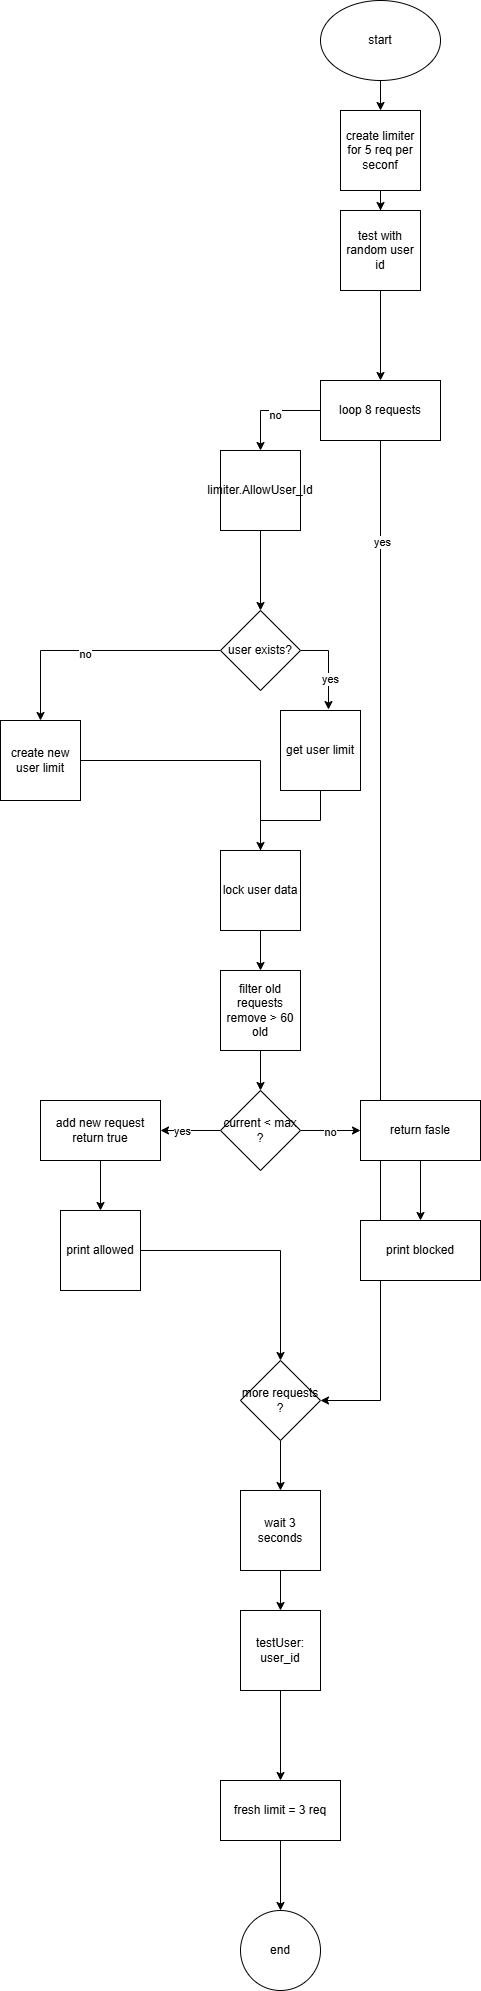

The diagram above was exported from draw.io. Its source (the exported page's mxGraphModel, read from the mxfile embedded in the PNG):
<mxGraphModel dx="1722" dy="439" grid="1" gridSize="10" guides="1" tooltips="1" connect="1" arrows="1" fold="1" page="1" pageScale="1" pageWidth="850" pageHeight="1100" math="0" shadow="0">
  <root>
    <mxCell id="0" />
    <mxCell id="1" parent="0" />
    <mxCell id="WHy5QPQqxbLXqO33kYFN-107" connectable="0" parent="1" style="group" value="" vertex="1">
      <mxGeometry height="1990" width="480" x="-110" y="720" as="geometry" />
    </mxCell>
    <mxCell id="WHy5QPQqxbLXqO33kYFN-57" edge="1" parent="WHy5QPQqxbLXqO33kYFN-107" source="WHy5QPQqxbLXqO33kYFN-56" style="edgeStyle=orthogonalEdgeStyle;rounded=0;orthogonalLoop=1;jettySize=auto;html=1;" target="WHy5QPQqxbLXqO33kYFN-58">
      <mxGeometry relative="1" as="geometry">
        <mxPoint x="380" y="130" as="targetPoint" />
      </mxGeometry>
    </mxCell>
    <mxCell id="WHy5QPQqxbLXqO33kYFN-56" parent="WHy5QPQqxbLXqO33kYFN-107" style="ellipse;whiteSpace=wrap;html=1;" value="start" vertex="1">
      <mxGeometry height="80" width="120" x="320" as="geometry" />
    </mxCell>
    <mxCell id="WHy5QPQqxbLXqO33kYFN-59" edge="1" parent="WHy5QPQqxbLXqO33kYFN-107" source="WHy5QPQqxbLXqO33kYFN-58" style="edgeStyle=orthogonalEdgeStyle;rounded=0;orthogonalLoop=1;jettySize=auto;html=1;" target="WHy5QPQqxbLXqO33kYFN-60">
      <mxGeometry relative="1" as="geometry">
        <mxPoint x="380" y="250" as="targetPoint" />
      </mxGeometry>
    </mxCell>
    <mxCell id="WHy5QPQqxbLXqO33kYFN-58" parent="WHy5QPQqxbLXqO33kYFN-107" style="whiteSpace=wrap;html=1;aspect=fixed;" value="create limiter for 5 req per seconf" vertex="1">
      <mxGeometry height="80" width="80" x="340" y="110" as="geometry" />
    </mxCell>
    <mxCell id="WHy5QPQqxbLXqO33kYFN-62" edge="1" parent="WHy5QPQqxbLXqO33kYFN-107" source="WHy5QPQqxbLXqO33kYFN-60" style="edgeStyle=orthogonalEdgeStyle;rounded=0;orthogonalLoop=1;jettySize=auto;html=1;" target="WHy5QPQqxbLXqO33kYFN-61" value="">
      <mxGeometry relative="1" as="geometry" />
    </mxCell>
    <mxCell id="WHy5QPQqxbLXqO33kYFN-60" parent="WHy5QPQqxbLXqO33kYFN-107" style="whiteSpace=wrap;html=1;aspect=fixed;" value="test with random user id" vertex="1">
      <mxGeometry height="80" width="80" x="340" y="210" as="geometry" />
    </mxCell>
    <mxCell id="WHy5QPQqxbLXqO33kYFN-65" edge="1" parent="WHy5QPQqxbLXqO33kYFN-107" source="WHy5QPQqxbLXqO33kYFN-61" style="edgeStyle=orthogonalEdgeStyle;rounded=0;orthogonalLoop=1;jettySize=auto;html=1;" target="WHy5QPQqxbLXqO33kYFN-66">
      <mxGeometry relative="1" as="geometry">
        <mxPoint x="270" y="480" as="targetPoint" />
      </mxGeometry>
    </mxCell>
    <mxCell id="WHy5QPQqxbLXqO33kYFN-106" connectable="0" parent="WHy5QPQqxbLXqO33kYFN-65" style="edgeLabel;html=1;align=center;verticalAlign=middle;resizable=0;points=[];" value="no" vertex="1">
      <mxGeometry relative="1" x="-0.08" y="4" as="geometry">
        <mxPoint as="offset" />
      </mxGeometry>
    </mxCell>
    <mxCell id="WHy5QPQqxbLXqO33kYFN-104" edge="1" parent="WHy5QPQqxbLXqO33kYFN-107" source="WHy5QPQqxbLXqO33kYFN-61" style="edgeStyle=orthogonalEdgeStyle;rounded=0;orthogonalLoop=1;jettySize=auto;html=1;entryX=1;entryY=0.5;entryDx=0;entryDy=0;" target="WHy5QPQqxbLXqO33kYFN-95">
      <mxGeometry relative="1" as="geometry" />
    </mxCell>
    <mxCell id="WHy5QPQqxbLXqO33kYFN-105" connectable="0" parent="WHy5QPQqxbLXqO33kYFN-104" style="edgeLabel;html=1;align=center;verticalAlign=middle;resizable=0;points=[];" value="yes" vertex="1">
      <mxGeometry relative="1" x="-0.802" y="1" as="geometry">
        <mxPoint as="offset" />
      </mxGeometry>
    </mxCell>
    <mxCell id="WHy5QPQqxbLXqO33kYFN-61" parent="WHy5QPQqxbLXqO33kYFN-107" style="whiteSpace=wrap;html=1;" value="loop 8 requests" vertex="1">
      <mxGeometry height="60" width="120" x="320" y="380" as="geometry" />
    </mxCell>
    <mxCell id="WHy5QPQqxbLXqO33kYFN-68" edge="1" parent="WHy5QPQqxbLXqO33kYFN-107" source="WHy5QPQqxbLXqO33kYFN-66" style="edgeStyle=orthogonalEdgeStyle;rounded=0;orthogonalLoop=1;jettySize=auto;html=1;" target="WHy5QPQqxbLXqO33kYFN-67" value="">
      <mxGeometry relative="1" as="geometry" />
    </mxCell>
    <mxCell id="WHy5QPQqxbLXqO33kYFN-66" parent="WHy5QPQqxbLXqO33kYFN-107" style="whiteSpace=wrap;html=1;aspect=fixed;" value="limiter.AllowUser_Id" vertex="1">
      <mxGeometry height="80" width="80" x="220" y="450" as="geometry" />
    </mxCell>
    <mxCell id="WHy5QPQqxbLXqO33kYFN-69" edge="1" parent="WHy5QPQqxbLXqO33kYFN-107" source="WHy5QPQqxbLXqO33kYFN-67" style="edgeStyle=orthogonalEdgeStyle;rounded=0;orthogonalLoop=1;jettySize=auto;html=1;exitX=0;exitY=0.5;exitDx=0;exitDy=0;entryX=0.5;entryY=0;entryDx=0;entryDy=0;" target="WHy5QPQqxbLXqO33kYFN-74">
      <mxGeometry relative="1" as="geometry">
        <mxPoint x="170" y="740" as="targetPoint" />
      </mxGeometry>
    </mxCell>
    <mxCell id="WHy5QPQqxbLXqO33kYFN-70" connectable="0" parent="WHy5QPQqxbLXqO33kYFN-69" style="edgeLabel;html=1;align=center;verticalAlign=middle;resizable=0;points=[];" value="no" vertex="1">
      <mxGeometry relative="1" x="0.0857" y="3" as="geometry">
        <mxPoint as="offset" />
      </mxGeometry>
    </mxCell>
    <mxCell id="WHy5QPQqxbLXqO33kYFN-71" edge="1" parent="WHy5QPQqxbLXqO33kYFN-107" source="WHy5QPQqxbLXqO33kYFN-67" style="edgeStyle=orthogonalEdgeStyle;rounded=0;orthogonalLoop=1;jettySize=auto;html=1;exitX=1;exitY=0.5;exitDx=0;exitDy=0;entryX=0.6;entryY=-0.012;entryDx=0;entryDy=0;entryPerimeter=0;" target="WHy5QPQqxbLXqO33kYFN-73">
      <mxGeometry relative="1" as="geometry">
        <mxPoint x="380" y="740" as="targetPoint" />
      </mxGeometry>
    </mxCell>
    <mxCell id="WHy5QPQqxbLXqO33kYFN-72" connectable="0" parent="WHy5QPQqxbLXqO33kYFN-71" style="edgeLabel;html=1;align=center;verticalAlign=middle;resizable=0;points=[];" value="yes" vertex="1">
      <mxGeometry relative="1" x="0.2824" y="1" as="geometry">
        <mxPoint as="offset" />
      </mxGeometry>
    </mxCell>
    <mxCell id="WHy5QPQqxbLXqO33kYFN-67" parent="WHy5QPQqxbLXqO33kYFN-107" style="rhombus;whiteSpace=wrap;html=1;" value="user exists?" vertex="1">
      <mxGeometry height="80" width="80" x="220" y="610" as="geometry" />
    </mxCell>
    <mxCell id="WHy5QPQqxbLXqO33kYFN-76" edge="1" parent="WHy5QPQqxbLXqO33kYFN-107" source="WHy5QPQqxbLXqO33kYFN-73" style="edgeStyle=orthogonalEdgeStyle;rounded=0;orthogonalLoop=1;jettySize=auto;html=1;" target="WHy5QPQqxbLXqO33kYFN-77">
      <mxGeometry relative="1" as="geometry">
        <mxPoint x="260" y="890" as="targetPoint" />
      </mxGeometry>
    </mxCell>
    <mxCell id="WHy5QPQqxbLXqO33kYFN-73" parent="WHy5QPQqxbLXqO33kYFN-107" style="whiteSpace=wrap;html=1;aspect=fixed;" value="get user limit" vertex="1">
      <mxGeometry height="80" width="80" x="280" y="710" as="geometry" />
    </mxCell>
    <mxCell id="WHy5QPQqxbLXqO33kYFN-75" edge="1" parent="WHy5QPQqxbLXqO33kYFN-107" source="WHy5QPQqxbLXqO33kYFN-74" style="edgeStyle=orthogonalEdgeStyle;rounded=0;orthogonalLoop=1;jettySize=auto;html=1;">
      <mxGeometry relative="1" as="geometry">
        <mxPoint x="260" y="890" as="targetPoint" />
      </mxGeometry>
    </mxCell>
    <mxCell id="WHy5QPQqxbLXqO33kYFN-74" parent="WHy5QPQqxbLXqO33kYFN-107" style="whiteSpace=wrap;html=1;aspect=fixed;" value="create new user limit" vertex="1">
      <mxGeometry height="80" width="80" y="720" as="geometry" />
    </mxCell>
    <mxCell id="WHy5QPQqxbLXqO33kYFN-78" edge="1" parent="WHy5QPQqxbLXqO33kYFN-107" source="WHy5QPQqxbLXqO33kYFN-77" style="edgeStyle=orthogonalEdgeStyle;rounded=0;orthogonalLoop=1;jettySize=auto;html=1;" target="WHy5QPQqxbLXqO33kYFN-79">
      <mxGeometry relative="1" as="geometry">
        <mxPoint x="260" y="1010" as="targetPoint" />
      </mxGeometry>
    </mxCell>
    <mxCell id="WHy5QPQqxbLXqO33kYFN-77" parent="WHy5QPQqxbLXqO33kYFN-107" style="whiteSpace=wrap;html=1;aspect=fixed;" value="lock user data" vertex="1">
      <mxGeometry height="80" width="80" x="220" y="850" as="geometry" />
    </mxCell>
    <mxCell id="WHy5QPQqxbLXqO33kYFN-80" edge="1" parent="WHy5QPQqxbLXqO33kYFN-107" source="WHy5QPQqxbLXqO33kYFN-79" style="edgeStyle=orthogonalEdgeStyle;rounded=0;orthogonalLoop=1;jettySize=auto;html=1;">
      <mxGeometry relative="1" as="geometry">
        <mxPoint x="260" y="1090" as="targetPoint" />
      </mxGeometry>
    </mxCell>
    <mxCell id="WHy5QPQqxbLXqO33kYFN-79" parent="WHy5QPQqxbLXqO33kYFN-107" style="whiteSpace=wrap;html=1;aspect=fixed;" value="filter old requests&lt;div&gt;remove &amp;gt; 60 old&lt;/div&gt;" vertex="1">
      <mxGeometry height="80" width="80" x="220" y="970" as="geometry" />
    </mxCell>
    <mxCell id="WHy5QPQqxbLXqO33kYFN-84" edge="1" parent="WHy5QPQqxbLXqO33kYFN-107" source="WHy5QPQqxbLXqO33kYFN-82" style="edgeStyle=orthogonalEdgeStyle;rounded=0;orthogonalLoop=1;jettySize=auto;html=1;" target="WHy5QPQqxbLXqO33kYFN-83" value="">
      <mxGeometry relative="1" as="geometry" />
    </mxCell>
    <mxCell id="WHy5QPQqxbLXqO33kYFN-87" connectable="0" parent="WHy5QPQqxbLXqO33kYFN-84" style="edgeLabel;html=1;align=center;verticalAlign=middle;resizable=0;points=[];" value="yes" vertex="1">
      <mxGeometry relative="1" x="0.3" as="geometry">
        <mxPoint as="offset" />
      </mxGeometry>
    </mxCell>
    <mxCell id="WHy5QPQqxbLXqO33kYFN-86" edge="1" parent="WHy5QPQqxbLXqO33kYFN-107" source="WHy5QPQqxbLXqO33kYFN-82" style="edgeStyle=orthogonalEdgeStyle;rounded=0;orthogonalLoop=1;jettySize=auto;html=1;" target="WHy5QPQqxbLXqO33kYFN-85" value="">
      <mxGeometry relative="1" as="geometry" />
    </mxCell>
    <mxCell id="WHy5QPQqxbLXqO33kYFN-88" connectable="0" parent="WHy5QPQqxbLXqO33kYFN-86" style="edgeLabel;html=1;align=center;verticalAlign=middle;resizable=0;points=[];" value="no" vertex="1">
      <mxGeometry relative="1" x="-0.0333" y="-1" as="geometry">
        <mxPoint as="offset" />
      </mxGeometry>
    </mxCell>
    <mxCell id="WHy5QPQqxbLXqO33kYFN-82" parent="WHy5QPQqxbLXqO33kYFN-107" style="rhombus;whiteSpace=wrap;html=1;" value="current &amp;lt; max ?" vertex="1">
      <mxGeometry height="80" width="80" x="220" y="1090" as="geometry" />
    </mxCell>
    <mxCell id="WHy5QPQqxbLXqO33kYFN-89" edge="1" parent="WHy5QPQqxbLXqO33kYFN-107" source="WHy5QPQqxbLXqO33kYFN-83" style="edgeStyle=orthogonalEdgeStyle;rounded=0;orthogonalLoop=1;jettySize=auto;html=1;" target="WHy5QPQqxbLXqO33kYFN-90">
      <mxGeometry relative="1" as="geometry">
        <mxPoint x="100" y="1250" as="targetPoint" />
      </mxGeometry>
    </mxCell>
    <mxCell id="WHy5QPQqxbLXqO33kYFN-83" parent="WHy5QPQqxbLXqO33kYFN-107" style="whiteSpace=wrap;html=1;" value="add new request return true" vertex="1">
      <mxGeometry height="60" width="120" x="40" y="1100" as="geometry" />
    </mxCell>
    <mxCell id="WHy5QPQqxbLXqO33kYFN-92" edge="1" parent="WHy5QPQqxbLXqO33kYFN-107" source="WHy5QPQqxbLXqO33kYFN-85" style="edgeStyle=orthogonalEdgeStyle;rounded=0;orthogonalLoop=1;jettySize=auto;html=1;" target="WHy5QPQqxbLXqO33kYFN-91" value="">
      <mxGeometry relative="1" as="geometry" />
    </mxCell>
    <mxCell id="WHy5QPQqxbLXqO33kYFN-85" parent="WHy5QPQqxbLXqO33kYFN-107" style="whiteSpace=wrap;html=1;" value="return fasle" vertex="1">
      <mxGeometry height="60" width="120" x="360" y="1100" as="geometry" />
    </mxCell>
    <mxCell id="WHy5QPQqxbLXqO33kYFN-93" edge="1" parent="WHy5QPQqxbLXqO33kYFN-107" source="WHy5QPQqxbLXqO33kYFN-90" style="edgeStyle=orthogonalEdgeStyle;rounded=0;orthogonalLoop=1;jettySize=auto;html=1;">
      <mxGeometry relative="1" as="geometry">
        <mxPoint x="280" y="1360" as="targetPoint" />
      </mxGeometry>
    </mxCell>
    <mxCell id="WHy5QPQqxbLXqO33kYFN-90" parent="WHy5QPQqxbLXqO33kYFN-107" style="whiteSpace=wrap;html=1;aspect=fixed;" value="print allowed" vertex="1">
      <mxGeometry height="80" width="80" x="60" y="1210" as="geometry" />
    </mxCell>
    <mxCell id="WHy5QPQqxbLXqO33kYFN-91" parent="WHy5QPQqxbLXqO33kYFN-107" style="whiteSpace=wrap;html=1;" value="print blocked" vertex="1">
      <mxGeometry height="60" width="120" x="360" y="1220" as="geometry" />
    </mxCell>
    <mxCell id="WHy5QPQqxbLXqO33kYFN-96" edge="1" parent="WHy5QPQqxbLXqO33kYFN-107" source="WHy5QPQqxbLXqO33kYFN-95" style="edgeStyle=orthogonalEdgeStyle;rounded=0;orthogonalLoop=1;jettySize=auto;html=1;">
      <mxGeometry relative="1" as="geometry">
        <mxPoint x="280" y="1490" as="targetPoint" />
      </mxGeometry>
    </mxCell>
    <mxCell id="WHy5QPQqxbLXqO33kYFN-95" parent="WHy5QPQqxbLXqO33kYFN-107" style="rhombus;whiteSpace=wrap;html=1;" value="more requests ?" vertex="1">
      <mxGeometry height="80" width="80" x="240" y="1360" as="geometry" />
    </mxCell>
    <mxCell id="WHy5QPQqxbLXqO33kYFN-98" edge="1" parent="WHy5QPQqxbLXqO33kYFN-107" source="WHy5QPQqxbLXqO33kYFN-97" style="edgeStyle=orthogonalEdgeStyle;rounded=0;orthogonalLoop=1;jettySize=auto;html=1;" target="WHy5QPQqxbLXqO33kYFN-99">
      <mxGeometry relative="1" as="geometry">
        <mxPoint x="280" y="1650" as="targetPoint" />
      </mxGeometry>
    </mxCell>
    <mxCell id="WHy5QPQqxbLXqO33kYFN-97" parent="WHy5QPQqxbLXqO33kYFN-107" style="whiteSpace=wrap;html=1;aspect=fixed;" value="wait 3 seconds" vertex="1">
      <mxGeometry height="80" width="80" x="240" y="1490" as="geometry" />
    </mxCell>
    <mxCell id="WHy5QPQqxbLXqO33kYFN-101" edge="1" parent="WHy5QPQqxbLXqO33kYFN-107" source="WHy5QPQqxbLXqO33kYFN-99" style="edgeStyle=orthogonalEdgeStyle;rounded=0;orthogonalLoop=1;jettySize=auto;html=1;" target="WHy5QPQqxbLXqO33kYFN-100" value="">
      <mxGeometry relative="1" as="geometry" />
    </mxCell>
    <mxCell id="WHy5QPQqxbLXqO33kYFN-99" parent="WHy5QPQqxbLXqO33kYFN-107" style="whiteSpace=wrap;html=1;aspect=fixed;" value="testUser: user_id" vertex="1">
      <mxGeometry height="80" width="80" x="240" y="1610" as="geometry" />
    </mxCell>
    <mxCell id="WHy5QPQqxbLXqO33kYFN-103" edge="1" parent="WHy5QPQqxbLXqO33kYFN-107" source="WHy5QPQqxbLXqO33kYFN-100" style="edgeStyle=orthogonalEdgeStyle;rounded=0;orthogonalLoop=1;jettySize=auto;html=1;" target="WHy5QPQqxbLXqO33kYFN-102" value="">
      <mxGeometry relative="1" as="geometry" />
    </mxCell>
    <mxCell id="WHy5QPQqxbLXqO33kYFN-100" parent="WHy5QPQqxbLXqO33kYFN-107" style="whiteSpace=wrap;html=1;" value="fresh limit = 3 req" vertex="1">
      <mxGeometry height="60" width="120" x="220" y="1780" as="geometry" />
    </mxCell>
    <mxCell id="WHy5QPQqxbLXqO33kYFN-102" parent="WHy5QPQqxbLXqO33kYFN-107" style="ellipse;whiteSpace=wrap;html=1;" value="end" vertex="1">
      <mxGeometry height="80" width="80" x="240" y="1910" as="geometry" />
    </mxCell>
  </root>
</mxGraphModel>